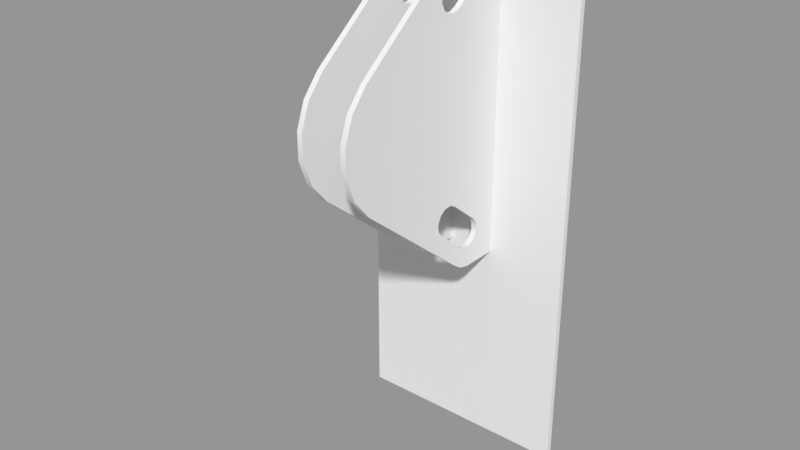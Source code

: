 # Source: Tabletop_LP_Base.blend  (saved by Blender 2.79.0; exported with 4.5.12 LTS)
import bpy
from mathutils import Matrix  # noqa: F401  (used for matrix-valued properties, if any)

bpy.ops.wm.read_factory_settings(use_empty=True)
scene = bpy.context.scene
scene.name = 'Scene'

# ---- collections
col_collection_1 = bpy.data.collections.new('Collection 1'); scene.collection.children.link(col_collection_1)

# ---- meshes
me_plane_006 = bpy.data.meshes.new('Plane.006')
me_plane_006.from_pydata([(0.14, -0.4702, -0.583), (0.14, -0.9771, -0.3064), (0.14, -1.066, -0.2), (0.14, -1.114, -0.06946), (0.14, -1.114, 0.06946), (0.14, -1.066, 0.2), (0.14, -0.9771, 0.3064), (0.14, -0.23, -0.87), (0.14, -0.03, -0.87), (0.14, -0.03, 0.87), (0.14, -0.23, 0.87), (0.14, -0.2875, 0.8563), (0.14, -0.3369, 0.8238), (0.14, -0.2875, -0.8563), (0.14, -0.3369, -0.8238), (0.14, -0.4746, -0.5419), (0.14, -0.4578, -0.504), (0.14, -0.2903, -0.7422), (0.14, -0.4243, -0.4796), (0.14, -0.3831, -0.4753), (0.14, -0.3453, -0.4921), (0.14, -0.1897, -0.6178), (0.14, -0.1653, -0.6513), (0.14, -0.161, -0.6924), (0.14, -0.1778, -0.7303), (0.14, -0.2113, -0.7547), (0.14, -0.2524, -0.759), (0.14, -0.4458, -0.6165), (0.14, -0.4702, 0.583), (0.14, -0.4746, 0.5419), (0.14, -0.4578, 0.504), (0.14, -0.2903, 0.7422), (0.14, -0.4243, 0.4796), (0.14, -0.3831, 0.4753), (0.14, -0.3453, 0.4921), (0.14, -0.1897, 0.6178), (0.14, -0.1653, 0.6513), (0.14, -0.161, 0.6924), (0.14, -0.1778, 0.7303), (0.14, -0.2113, 0.7547), (0.14, -0.2524, 0.759), (0.14, -0.4458, 0.6165), (0.14, -0.07124, -0.6621), (0.14, -0.07124, 0.6621), (0.14, -0.4135, -0.3855), (0.14, -0.5643, -0.5722), (0.14, -0.4135, 0.3855), (0.14, -0.5643, 0.5722), (0.17, -0.4702, -0.583), (0.17, -0.9771, -0.3064), (0.17, -1.066, -0.2), (0.17, -1.114, -0.06946), (0.17, -1.114, 0.06946), (0.17, -1.066, 0.2), (0.17, -0.9771, 0.3064), (0.17, -0.23, -0.87), (0.17, -0.03, -0.87), (0.17, -0.03, 0.87), (0.17, -0.23, 0.87), (0.17, -0.2875, 0.8563), (0.17, -0.3369, 0.8238), (0.17, -0.2875, -0.8563), (0.17, -0.3369, -0.8238), (0.17, -0.4746, -0.5419), (0.17, -0.4578, -0.504), (0.17, -0.2903, -0.7422), (0.17, -0.4243, -0.4796), (0.17, -0.3831, -0.4753), (0.17, -0.3453, -0.4921), (0.17, -0.1897, -0.6178), (0.17, -0.1653, -0.6513), (0.17, -0.161, -0.6924), (0.17, -0.1778, -0.7303), (0.17, -0.2113, -0.7547), (0.17, -0.2524, -0.759), (0.17, -0.4458, -0.6165), (0.17, -0.4702, 0.583), (0.17, -0.4746, 0.5419), (0.17, -0.4578, 0.504), (0.17, -0.2903, 0.7422), (0.17, -0.4243, 0.4796), (0.17, -0.3831, 0.4753), (0.17, -0.3453, 0.4921), (0.17, -0.1897, 0.6178), (0.17, -0.1653, 0.6513), (0.17, -0.161, 0.6924), (0.17, -0.1778, 0.7303), (0.17, -0.2113, 0.7547), (0.17, -0.2524, 0.759), (0.17, -0.4458, 0.6165), (0.17, -0.07124, -0.6621), (0.17, -0.07124, 0.6621), (0.17, -0.4135, -0.3855), (0.17, -0.5643, -0.5722), (0.17, -0.4135, 0.3855), (0.17, -0.5643, 0.5722), (-0.11, -0.4702, -0.583), (-0.11, -0.9771, -0.3064), (-0.11, -1.066, -0.2), (-0.11, -1.114, -0.06946), (-0.11, -1.114, 0.06946), (-0.11, -1.066, 0.2), (-0.11, -0.9771, 0.3064), (-0.11, -0.23, -0.87), (-0.11, -0.03, -0.87), (-0.11, -0.03, 0.87), (-0.11, -0.23, 0.87), (-0.11, -0.2875, 0.8563), (-0.11, -0.3369, 0.8238), (-0.11, -0.2875, -0.8563), (-0.11, -0.3369, -0.8238), (-0.11, -0.4746, -0.5419), (-0.11, -0.4578, -0.504), (-0.11, -0.2903, -0.7422), (-0.11, -0.4243, -0.4796), (-0.11, -0.3831, -0.4753), (-0.11, -0.3453, -0.4921), (-0.11, -0.1897, -0.6178), (-0.11, -0.1653, -0.6513), (-0.11, -0.161, -0.6924), (-0.11, -0.1778, -0.7303), (-0.11, -0.2113, -0.7547), (-0.11, -0.2524, -0.759), (-0.11, -0.4458, -0.6165), (-0.11, -0.4702, 0.583), (-0.11, -0.4746, 0.5419), (-0.11, -0.4578, 0.504), (-0.11, -0.2903, 0.7422), (-0.11, -0.4243, 0.4796), (-0.11, -0.3831, 0.4753), (-0.11, -0.3453, 0.4921), (-0.11, -0.1897, 0.6178), (-0.11, -0.1653, 0.6513), (-0.11, -0.161, 0.6924), (-0.11, -0.1778, 0.7303), (-0.11, -0.2113, 0.7547), (-0.11, -0.2524, 0.759), (-0.11, -0.4458, 0.6165), (-0.11, -0.07124, -0.6621), (-0.11, -0.07124, 0.6621), (-0.11, -0.4135, -0.3855), (-0.11, -0.5643, -0.5722), (-0.11, -0.4135, 0.3855), (-0.11, -0.5643, 0.5722), (-0.08, -0.4702, -0.583), (-0.08, -0.9771, -0.3064), (-0.08, -1.066, -0.2), (-0.08, -1.114, -0.06946), (-0.08, -1.114, 0.06946), (-0.08, -1.066, 0.2), (-0.08, -0.9771, 0.3064), (-0.08, -0.23, -0.87), (-0.08, -0.03, -0.87), (-0.08, -0.03, 0.87), (-0.08, -0.23, 0.87), (-0.08, -0.2875, 0.8563), (-0.08, -0.3369, 0.8238), (-0.08, -0.2875, -0.8563), (-0.08, -0.3369, -0.8238), (-0.08, -0.4746, -0.5419), (-0.08, -0.4578, -0.504), (-0.08, -0.2903, -0.7422), (-0.08, -0.4243, -0.4796), (-0.08, -0.3831, -0.4753), (-0.08, -0.3453, -0.4921), (-0.08, -0.1897, -0.6178), (-0.08, -0.1653, -0.6513), (-0.08, -0.161, -0.6924), (-0.08, -0.1778, -0.7303), (-0.08, -0.2113, -0.7547), (-0.08, -0.2524, -0.759), (-0.08, -0.4458, -0.6165), (-0.08, -0.4702, 0.583), (-0.08, -0.4746, 0.5419), (-0.08, -0.4578, 0.504), (-0.08, -0.2903, 0.7422), (-0.08, -0.4243, 0.4796), (-0.08, -0.3831, 0.4753), (-0.08, -0.3453, 0.4921), (-0.08, -0.1897, 0.6178), (-0.08, -0.1653, 0.6513), (-0.08, -0.161, 0.6924), (-0.08, -0.1778, 0.7303), (-0.08, -0.2113, 0.7547), (-0.08, -0.2524, 0.759), (-0.08, -0.4458, 0.6165), (-0.08, -0.07124, -0.6621), (-0.08, -0.07124, 0.6621), (-0.08, -0.4135, -0.3855), (-0.08, -0.5643, -0.5722), (-0.08, -0.4135, 0.3855), (-0.08, -0.5643, 0.5722), (0.6, -0.03, -2.0), (0.6, -4.47e-08, -2.0), (-0.6, -0.03, 0.87), (-0.6, -4.47e-08, 0.87), (0.6, -4.47e-08, 0.87), (0.6, -0.03, 0.87), (-0.6, -4.47e-08, -2.0), (-0.6, -0.03, -2.0)], [], [(13, 14, 17, 26), (7, 13, 26, 25), (8, 7, 25, 24), (17, 14, 27), (3, 4, 5, 2), (1, 2, 5, 6), (16, 45, 44), (16, 44, 18), (18, 44, 19), (19, 44, 20), (15, 45, 16), (0, 45, 15), (27, 45, 0), (14, 45, 27), (14, 1, 45), (23, 42, 24), (22, 42, 23), (21, 42, 22), (21, 20, 44, 42), (24, 42, 8), (30, 46, 47), (30, 32, 46), (32, 33, 46), (33, 34, 46), (35, 43, 46, 34), (35, 36, 43), (36, 37, 43), (37, 38, 43), (29, 30, 47), (28, 29, 47), (41, 28, 47), (11, 40, 31, 12), (10, 39, 40, 11), (9, 38, 39, 10), (38, 9, 43), (9, 8, 42, 43), (42, 44, 46, 43), (31, 41, 12), (47, 12, 41), (12, 47, 6), (6, 47, 45, 1), (45, 47, 46, 44), (61, 74, 65, 62), (55, 73, 74, 61), (56, 72, 73, 55), (65, 75, 62), (51, 50, 53, 52), (49, 54, 53, 50), (64, 92, 93), (64, 66, 92), (66, 67, 92), (67, 68, 92), (63, 64, 93), (48, 63, 93), (75, 48, 93), (62, 75, 93), (62, 93, 49), (71, 72, 90), (70, 71, 90), (69, 70, 90), (69, 90, 92, 68), (72, 56, 90), (78, 95, 94), (78, 94, 80), (80, 94, 81), (81, 94, 82), (83, 82, 94, 91), (83, 91, 84), (84, 91, 85), (85, 91, 86), (77, 95, 78), (76, 95, 77), (89, 95, 76), (59, 60, 79, 88), (58, 59, 88, 87), (57, 58, 87, 86), (86, 91, 57), (57, 91, 90, 56), (90, 91, 94, 92), (79, 60, 89), (95, 89, 60), (60, 54, 95), (54, 49, 93, 95), (93, 92, 94, 95), (16, 18, 66, 64), (5, 4, 52, 53), (29, 28, 76, 77), (18, 19, 67, 66), (6, 5, 53, 54), (30, 29, 77, 78), (19, 20, 68, 67), (32, 30, 78, 80), (21, 22, 70, 69), (12, 6, 54, 60), (33, 32, 80, 81), (22, 23, 71, 70), (9, 10, 58, 57), (34, 33, 81, 82), (23, 24, 72, 71), (10, 11, 59, 58), (36, 35, 83, 84), (24, 25, 73, 72), (11, 12, 60, 59), (37, 36, 84, 85), (25, 26, 74, 73), (7, 8, 56, 55), (38, 37, 85, 86), (26, 17, 65, 74), (14, 13, 61, 62), (39, 38, 86, 87), (13, 7, 55, 61), (20, 21, 69, 68), (17, 27, 75, 65), (40, 39, 87, 88), (1, 14, 62, 49), (27, 0, 48, 75), (31, 40, 88, 79), (2, 1, 49, 50), (0, 15, 63, 48), (35, 34, 82, 83), (3, 2, 50, 51), (41, 31, 79, 89), (15, 16, 64, 63), (4, 3, 51, 52), (28, 41, 89, 76), (109, 110, 113, 122), (103, 109, 122, 121), (104, 103, 121, 120), (113, 110, 123), (99, 100, 101, 98), (97, 98, 101, 102), (112, 141, 140), (112, 140, 114), (114, 140, 115), (115, 140, 116), (111, 141, 112), (96, 141, 111), (123, 141, 96), (110, 141, 123), (110, 97, 141), (119, 138, 120), (118, 138, 119), (117, 138, 118), (117, 116, 140, 138), (120, 138, 104), (126, 142, 143), (126, 128, 142), (128, 129, 142), (129, 130, 142), (131, 139, 142, 130), (131, 132, 139), (132, 133, 139), (133, 134, 139), (125, 126, 143), (124, 125, 143), (137, 124, 143), (107, 136, 127, 108), (106, 135, 136, 107), (105, 134, 135, 106), (134, 105, 139), (105, 104, 138, 139), (138, 140, 142, 139), (127, 137, 108), (143, 108, 137), (108, 143, 102), (102, 143, 141, 97), (141, 143, 142, 140), (157, 170, 161, 158), (151, 169, 170, 157), (152, 168, 169, 151), (161, 171, 158), (147, 146, 149, 148), (145, 150, 149, 146), (160, 188, 189), (160, 162, 188), (162, 163, 188), (163, 164, 188), (159, 160, 189), (144, 159, 189), (171, 144, 189), (158, 171, 189), (158, 189, 145), (167, 168, 186), (166, 167, 186), (165, 166, 186), (165, 186, 188, 164), (168, 152, 186), (174, 191, 190), (174, 190, 176), (176, 190, 177), (177, 190, 178), (179, 178, 190, 187), (179, 187, 180), (180, 187, 181), (181, 187, 182), (173, 191, 174), (172, 191, 173), (185, 191, 172), (155, 156, 175, 184), (154, 155, 184, 183), (153, 154, 183, 182), (182, 187, 153), (153, 187, 186, 152), (186, 187, 190, 188), (175, 156, 185), (191, 185, 156), (156, 150, 191), (150, 145, 189, 191), (189, 188, 190, 191), (112, 114, 162, 160), (101, 100, 148, 149), (125, 124, 172, 173), (114, 115, 163, 162), (102, 101, 149, 150), (126, 125, 173, 174), (115, 116, 164, 163), (196, 193, 198, 195), (128, 126, 174, 176), (117, 118, 166, 165), (108, 102, 150, 156), (129, 128, 176, 177), (118, 119, 167, 166), (105, 106, 154, 153), (130, 129, 177, 178), (119, 120, 168, 167), (106, 107, 155, 154), (132, 131, 179, 180), (120, 121, 169, 168), (107, 108, 156, 155), (133, 132, 180, 181), (121, 122, 170, 169), (103, 104, 152, 151), (134, 133, 181, 182), (122, 113, 161, 170), (110, 109, 157, 158), (135, 134, 182, 183), (109, 103, 151, 157), (116, 117, 165, 164), (113, 123, 171, 161), (136, 135, 183, 184), (97, 110, 158, 145), (123, 96, 144, 171), (127, 136, 184, 175), (98, 97, 145, 146), (96, 111, 159, 144), (131, 130, 178, 179), (99, 98, 146, 147), (137, 127, 175, 185), (111, 112, 160, 159), (100, 99, 147, 148), (124, 137, 185, 172), (194, 199, 192, 197), (195, 198, 199, 194), (197, 196, 195, 194), (192, 199, 198, 193), (197, 192, 193, 196)])
me_plane_006.polygons.foreach_set('use_smooth', [1, 1, 1, 1, 1, 1, 1, 1, 1, 1, 1, 1, 1, 1, 1, 1, 1, 1, 1, 1, 1, 1, 1, 1, 1, 1, 1, 1, 1, 1, 1, 1, 1, 1, 1, 1, 1, 1, 1, 1, 1, 1, 1, 1, 1, 1, 1, 1, 1, 1, 1, 1, 1, 1, 1, 1, 1, 1, 1, 1, 1, 1, 1, 1, 1, 1, 1, 1, 1, 1, 1, 1, 1, 1, 1, 1, 1, 1, 1, 1, 1, 1, 1, 1, 1, 1, 1, 1, 1, 1, 1, 1, 1, 1, 1, 1, 1, 1, 1, 1, 1, 1, 1, 1, 1, 1, 1, 1, 1, 1, 1, 1, 1, 1, 1, 1, 1, 1, 1, 1, 1, 1, 1, 1, 1, 1, 1, 1, 1, 1, 1, 1, 1, 1, 1, 1, 1, 1, 1, 1, 1, 1, 1, 1, 1, 1, 1, 1, 1, 1, 1, 1, 1, 1, 1, 1, 1, 1, 1, 1, 1, 1, 1, 1, 1, 1, 1, 1, 1, 1, 1, 1, 1, 1, 1, 1, 1, 1, 1, 1, 1, 1, 1, 1, 1, 1, 1, 1, 1, 1, 1, 1, 1, 1, 1, 1, 1, 1, 1, 1, 1, 1, 1, 1, 1, 1, 1, 1, 1, 1, 1, 1, 1, 1, 1, 1, 0, 1, 1, 1, 1, 1, 1, 1, 1, 1, 1, 1, 1, 1, 1, 1, 1, 1, 1, 1, 1, 1, 1, 1, 1, 1, 1, 1, 1, 1, 1, 1, 1, 1, 1, 0, 0, 0, 0, 0])
me_plane_006.use_remesh_preserve_volume = False
me_plane_006.use_remesh_preserve_attributes = False
me_plane_006.use_mirror_vertex_groups = False
me_plane_006.update()

# ---- objects
ob_base = bpy.data.objects.new('Base', me_plane_006)

# ---- transforms, parenting, visibility, modifiers, constraints
ob_base.location = (0.0, 0.0, 0.0)
ob_base.lineart.crease_threshold = 0.0
_m = ob_base.modifiers.new('EdgeSplit', 'EDGE_SPLIT')
_m.split_angle = 0.7854

# ---- collection membership
col_collection_1.objects.link(ob_base)

# ---- scene / render settings (as saved in the file)
scene.frame_start = 1; scene.frame_end = 250; scene.frame_set(1)
scene.render.engine = 'BLENDER_EEVEE_NEXT'
scene.render.resolution_percentage = 50
scene.render.dither_intensity = 0.0
scene.cycles.use_denoising = False
scene.cycles.samples = 128
scene.cycles.sampling_pattern = 'TABULATED_SOBOL'
scene.cycles.use_adaptive_sampling = False
scene.cycles.use_light_tree = False
scene.cycles.blur_glossy = 0.0
scene.cycles.sample_clamp_indirect = 0.0
scene.view_settings.view_transform = 'Standard'
bpy.context.view_layer.update()

# ---- added for rendering (the .blend has no active camera and no usable light): camera, sun + grey world if the file has none
cam_auto = bpy.data.cameras.new('AutoCamera')
cam_auto.lens = 50.0
cam_auto.sensor_width = 36.0
cam_auto.clip_end = 1000.0
ob_auto_camera = bpy.data.objects.new('AutoCamera', cam_auto)
scene.collection.objects.link(ob_auto_camera)
ob_auto_camera.location = (3.05713, -4.22551, 1.8807)
ob_auto_camera.rotation_euler = (1.09748, -7.21219e-08, 0.694738)
scene.camera = ob_auto_camera
light_auto_sun = bpy.data.lights.new('AutoSun', 'SUN')
light_auto_sun.energy = 3.0
light_auto_sun.angle = 0.0523599
ob_auto_sun = bpy.data.objects.new('AutoSun', light_auto_sun)
scene.collection.objects.link(ob_auto_sun)
ob_auto_sun.rotation_euler = (0.872665, 0.174533, 0.523599)
if scene.world is None:
    world_auto = bpy.data.worlds.new('AutoWorld')
    world_auto.color = (0.3, 0.3, 0.3)
    scene.world = world_auto
bpy.context.view_layer.update()
